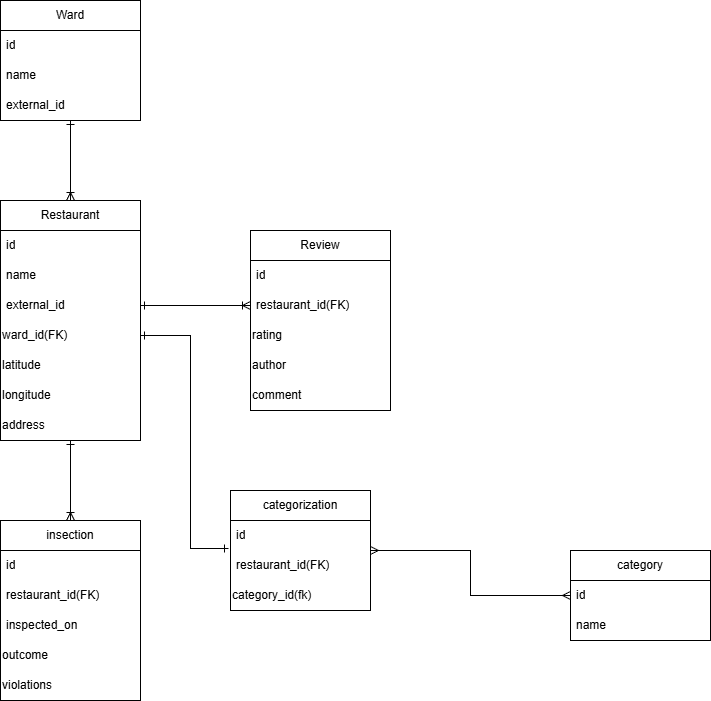

The diagram above was exported from draw.io. Its source (the exported page's mxGraphModel, read from the mxfile embedded in the PNG):
<mxGraphModel dx="2066" dy="1137" grid="1" gridSize="10" guides="1" tooltips="1" connect="1" arrows="1" fold="1" page="1" pageScale="1" pageWidth="850" pageHeight="1100" math="0" shadow="0">
  <root>
    <mxCell id="0" />
    <mxCell id="1" parent="0" />
    <mxCell id="YJZm4kuOMPd7bE4CKb-f-13" value="" style="edgeStyle=orthogonalEdgeStyle;rounded=0;orthogonalLoop=1;jettySize=auto;html=1;startArrow=ERone;startFill=0;endArrow=ERoneToMany;endFill=0;" edge="1" parent="1" source="YJZm4kuOMPd7bE4CKb-f-1" target="YJZm4kuOMPd7bE4CKb-f-9">
      <mxGeometry relative="1" as="geometry" />
    </mxCell>
    <mxCell id="YJZm4kuOMPd7bE4CKb-f-1" value="Ward" style="swimlane;fontStyle=0;childLayout=stackLayout;horizontal=1;startSize=30;horizontalStack=0;resizeParent=1;resizeParentMax=0;resizeLast=0;collapsible=1;marginBottom=0;whiteSpace=wrap;html=1;" vertex="1" parent="1">
      <mxGeometry x="80" y="50" width="140" height="120" as="geometry" />
    </mxCell>
    <mxCell id="YJZm4kuOMPd7bE4CKb-f-2" value="id" style="text;strokeColor=none;fillColor=none;align=left;verticalAlign=middle;spacingLeft=4;spacingRight=4;overflow=hidden;points=[[0,0.5],[1,0.5]];portConstraint=eastwest;rotatable=0;whiteSpace=wrap;html=1;" vertex="1" parent="YJZm4kuOMPd7bE4CKb-f-1">
      <mxGeometry y="30" width="140" height="30" as="geometry" />
    </mxCell>
    <mxCell id="YJZm4kuOMPd7bE4CKb-f-3" value="name" style="text;strokeColor=none;fillColor=none;align=left;verticalAlign=middle;spacingLeft=4;spacingRight=4;overflow=hidden;points=[[0,0.5],[1,0.5]];portConstraint=eastwest;rotatable=0;whiteSpace=wrap;html=1;" vertex="1" parent="YJZm4kuOMPd7bE4CKb-f-1">
      <mxGeometry y="60" width="140" height="30" as="geometry" />
    </mxCell>
    <mxCell id="YJZm4kuOMPd7bE4CKb-f-4" value="external_id" style="text;strokeColor=none;fillColor=none;align=left;verticalAlign=middle;spacingLeft=4;spacingRight=4;overflow=hidden;points=[[0,0.5],[1,0.5]];portConstraint=eastwest;rotatable=0;whiteSpace=wrap;html=1;" vertex="1" parent="YJZm4kuOMPd7bE4CKb-f-1">
      <mxGeometry y="90" width="140" height="30" as="geometry" />
    </mxCell>
    <mxCell id="YJZm4kuOMPd7bE4CKb-f-30" value="" style="edgeStyle=orthogonalEdgeStyle;rounded=0;orthogonalLoop=1;jettySize=auto;html=1;endArrow=ERoneToMany;endFill=0;startArrow=ERone;startFill=0;" edge="1" parent="1" source="YJZm4kuOMPd7bE4CKb-f-9" target="YJZm4kuOMPd7bE4CKb-f-22">
      <mxGeometry relative="1" as="geometry" />
    </mxCell>
    <mxCell id="YJZm4kuOMPd7bE4CKb-f-9" value="Restaurant" style="swimlane;fontStyle=0;childLayout=stackLayout;horizontal=1;startSize=30;horizontalStack=0;resizeParent=1;resizeParentMax=0;resizeLast=0;collapsible=1;marginBottom=0;whiteSpace=wrap;html=1;" vertex="1" parent="1">
      <mxGeometry x="80" y="250" width="140" height="240" as="geometry" />
    </mxCell>
    <mxCell id="YJZm4kuOMPd7bE4CKb-f-10" value="id" style="text;strokeColor=none;fillColor=none;align=left;verticalAlign=middle;spacingLeft=4;spacingRight=4;overflow=hidden;points=[[0,0.5],[1,0.5]];portConstraint=eastwest;rotatable=0;whiteSpace=wrap;html=1;" vertex="1" parent="YJZm4kuOMPd7bE4CKb-f-9">
      <mxGeometry y="30" width="140" height="30" as="geometry" />
    </mxCell>
    <mxCell id="YJZm4kuOMPd7bE4CKb-f-11" value="name" style="text;strokeColor=none;fillColor=none;align=left;verticalAlign=middle;spacingLeft=4;spacingRight=4;overflow=hidden;points=[[0,0.5],[1,0.5]];portConstraint=eastwest;rotatable=0;whiteSpace=wrap;html=1;" vertex="1" parent="YJZm4kuOMPd7bE4CKb-f-9">
      <mxGeometry y="60" width="140" height="30" as="geometry" />
    </mxCell>
    <mxCell id="YJZm4kuOMPd7bE4CKb-f-12" value="external_id" style="text;strokeColor=none;fillColor=none;align=left;verticalAlign=middle;spacingLeft=4;spacingRight=4;overflow=hidden;points=[[0,0.5],[1,0.5]];portConstraint=eastwest;rotatable=0;whiteSpace=wrap;html=1;" vertex="1" parent="YJZm4kuOMPd7bE4CKb-f-9">
      <mxGeometry y="90" width="140" height="30" as="geometry" />
    </mxCell>
    <mxCell id="YJZm4kuOMPd7bE4CKb-f-15" value="ward_id(FK)" style="text;html=1;whiteSpace=wrap;strokeColor=none;fillColor=none;align=left;verticalAlign=middle;rounded=0;" vertex="1" parent="YJZm4kuOMPd7bE4CKb-f-9">
      <mxGeometry y="120" width="140" height="30" as="geometry" />
    </mxCell>
    <mxCell id="YJZm4kuOMPd7bE4CKb-f-16" value="latitude" style="text;html=1;whiteSpace=wrap;strokeColor=none;fillColor=none;align=left;verticalAlign=middle;rounded=0;" vertex="1" parent="YJZm4kuOMPd7bE4CKb-f-9">
      <mxGeometry y="150" width="140" height="30" as="geometry" />
    </mxCell>
    <mxCell id="YJZm4kuOMPd7bE4CKb-f-17" value="longitude" style="text;html=1;whiteSpace=wrap;strokeColor=none;fillColor=none;align=left;verticalAlign=middle;rounded=0;" vertex="1" parent="YJZm4kuOMPd7bE4CKb-f-9">
      <mxGeometry y="180" width="140" height="30" as="geometry" />
    </mxCell>
    <mxCell id="YJZm4kuOMPd7bE4CKb-f-18" value="address" style="text;html=1;whiteSpace=wrap;strokeColor=none;fillColor=none;align=left;verticalAlign=middle;rounded=0;" vertex="1" parent="YJZm4kuOMPd7bE4CKb-f-9">
      <mxGeometry y="210" width="140" height="30" as="geometry" />
    </mxCell>
    <mxCell id="YJZm4kuOMPd7bE4CKb-f-38" value="" style="edgeStyle=orthogonalEdgeStyle;rounded=0;orthogonalLoop=1;jettySize=auto;html=1;exitX=1;exitY=0.5;exitDx=0;exitDy=0;startArrow=ERone;startFill=0;endArrow=ERoneToMany;endFill=0;" edge="1" parent="1" source="YJZm4kuOMPd7bE4CKb-f-12" target="YJZm4kuOMPd7bE4CKb-f-32">
      <mxGeometry relative="1" as="geometry">
        <Array as="points">
          <mxPoint x="290" y="355" />
          <mxPoint x="290" y="355" />
        </Array>
      </mxGeometry>
    </mxCell>
    <mxCell id="YJZm4kuOMPd7bE4CKb-f-22" value="insection" style="swimlane;fontStyle=0;childLayout=stackLayout;horizontal=1;startSize=30;horizontalStack=0;resizeParent=1;resizeParentMax=0;resizeLast=0;collapsible=1;marginBottom=0;whiteSpace=wrap;html=1;" vertex="1" parent="1">
      <mxGeometry x="80" y="570" width="140" height="180" as="geometry" />
    </mxCell>
    <mxCell id="YJZm4kuOMPd7bE4CKb-f-23" value="id" style="text;strokeColor=none;fillColor=none;align=left;verticalAlign=middle;spacingLeft=4;spacingRight=4;overflow=hidden;points=[[0,0.5],[1,0.5]];portConstraint=eastwest;rotatable=0;whiteSpace=wrap;html=1;" vertex="1" parent="YJZm4kuOMPd7bE4CKb-f-22">
      <mxGeometry y="30" width="140" height="30" as="geometry" />
    </mxCell>
    <mxCell id="YJZm4kuOMPd7bE4CKb-f-24" value="restaurant_id(FK)" style="text;strokeColor=none;fillColor=none;align=left;verticalAlign=middle;spacingLeft=4;spacingRight=4;overflow=hidden;points=[[0,0.5],[1,0.5]];portConstraint=eastwest;rotatable=0;whiteSpace=wrap;html=1;" vertex="1" parent="YJZm4kuOMPd7bE4CKb-f-22">
      <mxGeometry y="60" width="140" height="30" as="geometry" />
    </mxCell>
    <mxCell id="YJZm4kuOMPd7bE4CKb-f-25" value="inspected_on" style="text;strokeColor=none;fillColor=none;align=left;verticalAlign=middle;spacingLeft=4;spacingRight=4;overflow=hidden;points=[[0,0.5],[1,0.5]];portConstraint=eastwest;rotatable=0;whiteSpace=wrap;html=1;" vertex="1" parent="YJZm4kuOMPd7bE4CKb-f-22">
      <mxGeometry y="90" width="140" height="30" as="geometry" />
    </mxCell>
    <mxCell id="YJZm4kuOMPd7bE4CKb-f-26" value="outcome" style="text;html=1;whiteSpace=wrap;strokeColor=none;fillColor=none;align=left;verticalAlign=middle;rounded=0;" vertex="1" parent="YJZm4kuOMPd7bE4CKb-f-22">
      <mxGeometry y="120" width="140" height="30" as="geometry" />
    </mxCell>
    <mxCell id="YJZm4kuOMPd7bE4CKb-f-27" value="violations" style="text;html=1;whiteSpace=wrap;strokeColor=none;fillColor=none;align=left;verticalAlign=middle;rounded=0;" vertex="1" parent="YJZm4kuOMPd7bE4CKb-f-22">
      <mxGeometry y="150" width="140" height="30" as="geometry" />
    </mxCell>
    <mxCell id="YJZm4kuOMPd7bE4CKb-f-32" value="Review" style="swimlane;fontStyle=0;childLayout=stackLayout;horizontal=1;startSize=30;horizontalStack=0;resizeParent=1;resizeParentMax=0;resizeLast=0;collapsible=1;marginBottom=0;whiteSpace=wrap;html=1;" vertex="1" parent="1">
      <mxGeometry x="330" y="280" width="140" height="180" as="geometry" />
    </mxCell>
    <mxCell id="YJZm4kuOMPd7bE4CKb-f-33" value="id" style="text;strokeColor=none;fillColor=none;align=left;verticalAlign=middle;spacingLeft=4;spacingRight=4;overflow=hidden;points=[[0,0.5],[1,0.5]];portConstraint=eastwest;rotatable=0;whiteSpace=wrap;html=1;" vertex="1" parent="YJZm4kuOMPd7bE4CKb-f-32">
      <mxGeometry y="30" width="140" height="30" as="geometry" />
    </mxCell>
    <mxCell id="YJZm4kuOMPd7bE4CKb-f-34" value="restaurant_id(FK)" style="text;strokeColor=none;fillColor=none;align=left;verticalAlign=middle;spacingLeft=4;spacingRight=4;overflow=hidden;points=[[0,0.5],[1,0.5]];portConstraint=eastwest;rotatable=0;whiteSpace=wrap;html=1;" vertex="1" parent="YJZm4kuOMPd7bE4CKb-f-32">
      <mxGeometry y="60" width="140" height="30" as="geometry" />
    </mxCell>
    <mxCell id="YJZm4kuOMPd7bE4CKb-f-36" value="rating" style="text;html=1;whiteSpace=wrap;strokeColor=none;fillColor=none;align=left;verticalAlign=middle;rounded=0;" vertex="1" parent="YJZm4kuOMPd7bE4CKb-f-32">
      <mxGeometry y="90" width="140" height="30" as="geometry" />
    </mxCell>
    <mxCell id="YJZm4kuOMPd7bE4CKb-f-37" value="author" style="text;html=1;whiteSpace=wrap;strokeColor=none;fillColor=none;align=left;verticalAlign=middle;rounded=0;" vertex="1" parent="YJZm4kuOMPd7bE4CKb-f-32">
      <mxGeometry y="120" width="140" height="30" as="geometry" />
    </mxCell>
    <mxCell id="YJZm4kuOMPd7bE4CKb-f-39" value="comment" style="text;html=1;whiteSpace=wrap;strokeColor=none;fillColor=none;align=left;verticalAlign=middle;rounded=0;" vertex="1" parent="YJZm4kuOMPd7bE4CKb-f-32">
      <mxGeometry y="150" width="140" height="30" as="geometry" />
    </mxCell>
    <mxCell id="YJZm4kuOMPd7bE4CKb-f-52" value="" style="edgeStyle=orthogonalEdgeStyle;rounded=0;orthogonalLoop=1;jettySize=auto;html=1;startArrow=ERmany;startFill=0;endArrow=ERmany;endFill=0;" edge="1" parent="1" source="YJZm4kuOMPd7bE4CKb-f-40" target="YJZm4kuOMPd7bE4CKb-f-46">
      <mxGeometry relative="1" as="geometry" />
    </mxCell>
    <mxCell id="YJZm4kuOMPd7bE4CKb-f-40" value="category" style="swimlane;fontStyle=0;childLayout=stackLayout;horizontal=1;startSize=30;horizontalStack=0;resizeParent=1;resizeParentMax=0;resizeLast=0;collapsible=1;marginBottom=0;whiteSpace=wrap;html=1;" vertex="1" parent="1">
      <mxGeometry x="650" y="600" width="140" height="90" as="geometry" />
    </mxCell>
    <mxCell id="YJZm4kuOMPd7bE4CKb-f-41" value="id" style="text;strokeColor=none;fillColor=none;align=left;verticalAlign=middle;spacingLeft=4;spacingRight=4;overflow=hidden;points=[[0,0.5],[1,0.5]];portConstraint=eastwest;rotatable=0;whiteSpace=wrap;html=1;" vertex="1" parent="YJZm4kuOMPd7bE4CKb-f-40">
      <mxGeometry y="30" width="140" height="30" as="geometry" />
    </mxCell>
    <mxCell id="YJZm4kuOMPd7bE4CKb-f-42" value="name" style="text;strokeColor=none;fillColor=none;align=left;verticalAlign=middle;spacingLeft=4;spacingRight=4;overflow=hidden;points=[[0,0.5],[1,0.5]];portConstraint=eastwest;rotatable=0;whiteSpace=wrap;html=1;" vertex="1" parent="YJZm4kuOMPd7bE4CKb-f-40">
      <mxGeometry y="60" width="140" height="30" as="geometry" />
    </mxCell>
    <mxCell id="YJZm4kuOMPd7bE4CKb-f-46" value="categorization" style="swimlane;fontStyle=0;childLayout=stackLayout;horizontal=1;startSize=30;horizontalStack=0;resizeParent=1;resizeParentMax=0;resizeLast=0;collapsible=1;marginBottom=0;whiteSpace=wrap;html=1;" vertex="1" parent="1">
      <mxGeometry x="310" y="540" width="140" height="120" as="geometry" />
    </mxCell>
    <mxCell id="YJZm4kuOMPd7bE4CKb-f-47" value="id" style="text;strokeColor=none;fillColor=none;align=left;verticalAlign=middle;spacingLeft=4;spacingRight=4;overflow=hidden;points=[[0,0.5],[1,0.5]];portConstraint=eastwest;rotatable=0;whiteSpace=wrap;html=1;" vertex="1" parent="YJZm4kuOMPd7bE4CKb-f-46">
      <mxGeometry y="30" width="140" height="30" as="geometry" />
    </mxCell>
    <mxCell id="YJZm4kuOMPd7bE4CKb-f-48" value="restaurant_id(FK)" style="text;strokeColor=none;fillColor=none;align=left;verticalAlign=middle;spacingLeft=4;spacingRight=4;overflow=hidden;points=[[0,0.5],[1,0.5]];portConstraint=eastwest;rotatable=0;whiteSpace=wrap;html=1;" vertex="1" parent="YJZm4kuOMPd7bE4CKb-f-46">
      <mxGeometry y="60" width="140" height="30" as="geometry" />
    </mxCell>
    <mxCell id="YJZm4kuOMPd7bE4CKb-f-49" value="category_id(fk)" style="text;html=1;whiteSpace=wrap;strokeColor=none;fillColor=none;align=left;verticalAlign=middle;rounded=0;" vertex="1" parent="YJZm4kuOMPd7bE4CKb-f-46">
      <mxGeometry y="90" width="140" height="30" as="geometry" />
    </mxCell>
    <mxCell id="YJZm4kuOMPd7bE4CKb-f-53" style="edgeStyle=orthogonalEdgeStyle;rounded=0;orthogonalLoop=1;jettySize=auto;html=1;entryX=-0.014;entryY=0.933;entryDx=0;entryDy=0;entryPerimeter=0;startArrow=ERone;startFill=0;endArrow=ERone;endFill=0;" edge="1" parent="1" source="YJZm4kuOMPd7bE4CKb-f-15" target="YJZm4kuOMPd7bE4CKb-f-47">
      <mxGeometry relative="1" as="geometry">
        <Array as="points">
          <mxPoint x="270" y="385" />
          <mxPoint x="270" y="598" />
        </Array>
      </mxGeometry>
    </mxCell>
  </root>
</mxGraphModel>